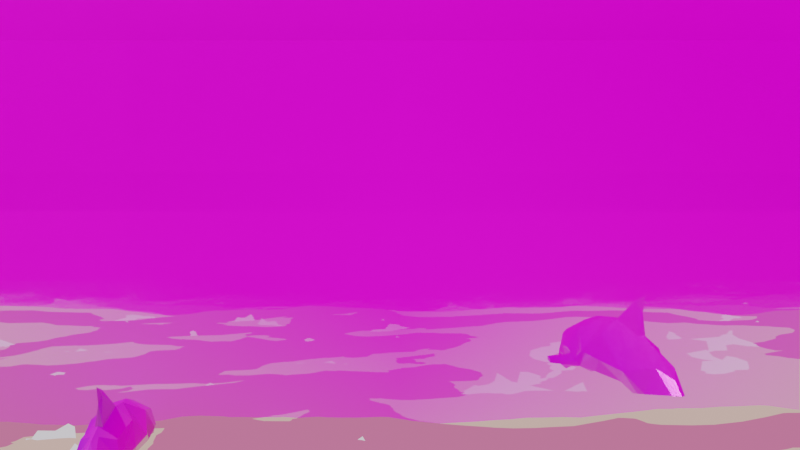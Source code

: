 # Source: Shot_10.blend  (saved by Blender 2.83.19; exported with 4.5.12 LTS)
import bpy
from mathutils import Matrix  # noqa: F401  (used for matrix-valued properties, if any)

bpy.ops.wm.read_factory_settings(use_empty=True)
scene = bpy.context.scene
scene.name = 'Scene'

# ---- collections
col_collection = bpy.data.collections.new('Collection'); scene.collection.children.link(col_collection)
col_dolphin_main = bpy.data.collections.new('Dolphin_main'); col_collection.children.link(col_dolphin_main)
col_ocean_main = bpy.data.collections.new('Ocean_Main'); col_collection.children.link(col_ocean_main)
col_dolphin_main_001 = bpy.data.collections.new('Dolphin_main.001'); col_collection.children.link(col_dolphin_main_001)

# ---- images (referenced by path relative to the original .blend; pixels are not part of the script)
import os
ASSET_DIR = os.environ.get("B2B_ASSET_DIR", "")  # directory of the original .blend (textures are referenced by path, not embedded)
HERE = os.path.dirname(os.path.abspath(__file__))  # packed textures are extracted next to this script under _unpacked/

def load_image(name, relpath, width, height, colorspace="sRGB"):
    """Load a texture the original file referenced (path relative to the .blend, or extracted next to this script)."""
    p = next((c for c in (os.path.join(HERE, relpath), os.path.join(ASSET_DIR, relpath)) if relpath and os.path.exists(c)), "")
    if p:
        img = bpy.data.images.load(p, check_existing=True)
        img.name = name
    else:  # same state as the original file: an image datablock whose file is absent (Cycles renders it pink)
        img = bpy.data.images.new(name, width, height)
        img.source = "FILE"
        img.filepath = "//" + (relpath or name)
    img.colorspace_settings.name = colorspace
    return img
img_clouds_png = load_image('clouds.PNG', 'clouds.PNG', 1024, 1024, 'sRGB')
img_end_png = load_image('end.PNG', 'end.PNG', 1024, 1024, 'sRGB')
img_gradiant_png = load_image('gradiant.PNG', 'gradiant.PNG', 1024, 1024, 'sRGB')
img_lines_png = load_image('lines.PNG', 'lines.PNG', 1024, 1024, 'sRGB')
img_stars_png = load_image('stars.PNG', 'stars.PNG', 1024, 1024, 'sRGB')
img_sun_png = load_image('sun.PNG', 'sun.PNG', 1024, 1024, 'sRGB')
img_img_1906_png = load_image('IMG_1906.png', 'IMG_1906.png', 1024, 1024, 'sRGB')
img_frame0002_png = load_image('frame0002.png', 'frame0002.png', 1024, 1024, 'sRGB')
img_sunset_exr = load_image('sunset.exr', 'sunset.exr', 1024, 1024, 'Linear Rec.709')

# ---- materials (node trees are filled in below, after node groups)
mat_clouds = bpy.data.materials.new('clouds')
mat_clouds.surface_render_method = 'BLENDED'
mat_clouds.blend_method = 'BLEND'
mat_clouds.use_transparent_shadow = False
mat_end = bpy.data.materials.new('end')
mat_end.surface_render_method = 'BLENDED'
mat_end.blend_method = 'BLEND'
mat_end.use_transparent_shadow = False
mat_gradiant = bpy.data.materials.new('gradiant')
mat_gradiant.surface_render_method = 'BLENDED'
mat_gradiant.blend_method = 'BLEND'
mat_gradiant.use_transparent_shadow = False
mat_lines = bpy.data.materials.new('lines')
mat_lines.surface_render_method = 'BLENDED'
mat_lines.blend_method = 'BLEND'
mat_lines.use_transparent_shadow = False
mat_stars = bpy.data.materials.new('stars')
mat_stars.surface_render_method = 'BLENDED'
mat_stars.blend_method = 'BLEND'
mat_stars.use_transparent_shadow = False
mat_sun = bpy.data.materials.new('sun')
mat_sun.surface_render_method = 'BLENDED'
mat_sun.blend_method = 'BLEND'
mat_sun.use_transparent_shadow = False
mat_material_001 = bpy.data.materials.new('Material.001')
mat_material_001.use_transparent_shadow = False
mat_img_1904 = bpy.data.materials.new('IMG_1904')
mat_img_1904.surface_render_method = 'BLENDED'
mat_img_1904.blend_method = 'BLEND'
mat_img_1904.use_transparent_shadow = False
mat_frame0002 = bpy.data.materials.new('frame0002')
mat_frame0002.surface_render_method = 'BLENDED'
mat_frame0002.blend_method = 'BLEND'
mat_frame0002.use_transparent_shadow = False
mat_active_material_index = bpy.data.materials.new('active_material_index')
mat_active_material_index.use_transparent_shadow = False
mat_blue_2 = bpy.data.materials.new('Blue 2')
mat_blue_2.alpha_threshold = 0.0
mat_blue_2.use_transparent_shadow = False
mat_blue_2.line_color = (0.0, 0.0, 0.0, 1.0)
mat_white_002 = bpy.data.materials.new('White.002')
mat_white_002.alpha_threshold = 0.0
mat_white_002.use_transparent_shadow = False
mat_white_002.line_color = (0.0, 0.0, 0.0, 1.0)
mat_blue = bpy.data.materials.new('Blue')
mat_blue.alpha_threshold = 0.0
mat_blue.use_transparent_shadow = False
mat_blue.line_color = (0.0, 0.0, 0.0, 1.0)
mat_active_material_index_001 = bpy.data.materials.new('active_material_index.001')
mat_active_material_index_001.use_transparent_shadow = False

# ---- material node trees
mat_clouds.use_nodes = True; mat_clouds.node_tree.nodes.clear()
_N = mat_clouds.node_tree.nodes; _L = mat_clouds.node_tree.links
n0 = _N.new('ShaderNodeOutputMaterial'); n0.name = 'Material Output'; n0.location = (300, 300)
n1 = _N.new('ShaderNodeTexImage'); n1.name = 'Image Texture'; n1.location = (-200, 300)
n1.image = img_clouds_png
n1.extension = 'CLIP'
n2 = _N.new('ShaderNodeBsdfPrincipled'); n2.name = 'Principled BSDF'; n2.location = (0, 300)
n2.distribution = 'GGX'
n2.subsurface_method = 'BURLEY'
n2.inputs[3].default_value = 1.45
n2.inputs[27].default_value = (0.0, 0.0, 0.0, 1.0)
n2.inputs[28].default_value = 1.0
_L.new(n1.outputs[0], n2.inputs[0])
_L.new(n1.outputs[1], n2.inputs[4])
_L.new(n2.outputs[0], n0.inputs[0])
n0.is_active_output = True
mat_end.use_nodes = True; mat_end.node_tree.nodes.clear()
_N = mat_end.node_tree.nodes; _L = mat_end.node_tree.links
n0 = _N.new('ShaderNodeOutputMaterial'); n0.name = 'Material Output'; n0.location = (300, 300)
n1 = _N.new('ShaderNodeTexImage'); n1.name = 'Image Texture'; n1.location = (-200, 300)
n1.image = img_end_png
n1.extension = 'CLIP'
n2 = _N.new('ShaderNodeBsdfPrincipled'); n2.name = 'Principled BSDF'; n2.location = (0, 300)
n2.distribution = 'GGX'
n2.subsurface_method = 'BURLEY'
n2.inputs[3].default_value = 1.45
n2.inputs[27].default_value = (0.0, 0.0, 0.0, 1.0)
n2.inputs[28].default_value = 1.0
_L.new(n1.outputs[0], n2.inputs[0])
_L.new(n1.outputs[1], n2.inputs[4])
_L.new(n2.outputs[0], n0.inputs[0])
n0.is_active_output = True
mat_gradiant.use_nodes = True; mat_gradiant.node_tree.nodes.clear()
_N = mat_gradiant.node_tree.nodes; _L = mat_gradiant.node_tree.links
n0 = _N.new('ShaderNodeOutputMaterial'); n0.name = 'Material Output'; n0.location = (300, 300)
n1 = _N.new('ShaderNodeTexImage'); n1.name = 'Image Texture'; n1.location = (-200, 300)
n1.image = img_gradiant_png
n1.extension = 'CLIP'
n2 = _N.new('ShaderNodeBsdfPrincipled'); n2.name = 'Principled BSDF'; n2.location = (0, 300)
n2.distribution = 'GGX'
n2.subsurface_method = 'BURLEY'
n2.inputs[3].default_value = 1.45
n2.inputs[27].default_value = (0.0, 0.0, 0.0, 1.0)
n2.inputs[28].default_value = 1.0
_L.new(n1.outputs[0], n2.inputs[0])
_L.new(n1.outputs[1], n2.inputs[4])
_L.new(n2.outputs[0], n0.inputs[0])
n0.is_active_output = True
mat_lines.use_nodes = True; mat_lines.node_tree.nodes.clear()
_N = mat_lines.node_tree.nodes; _L = mat_lines.node_tree.links
n0 = _N.new('ShaderNodeOutputMaterial'); n0.name = 'Material Output'; n0.location = (300, 300)
n1 = _N.new('ShaderNodeTexImage'); n1.name = 'Image Texture'; n1.location = (-200, 300)
n1.image = img_lines_png
n1.extension = 'CLIP'
n2 = _N.new('ShaderNodeBsdfPrincipled'); n2.name = 'Principled BSDF'; n2.location = (0, 300)
n2.distribution = 'GGX'
n2.subsurface_method = 'BURLEY'
n2.inputs[3].default_value = 1.45
n2.inputs[27].default_value = (0.0, 0.0, 0.0, 1.0)
n2.inputs[28].default_value = 1.0
_L.new(n1.outputs[0], n2.inputs[0])
_L.new(n1.outputs[1], n2.inputs[4])
_L.new(n2.outputs[0], n0.inputs[0])
n0.is_active_output = True
mat_stars.use_nodes = True; mat_stars.node_tree.nodes.clear()
_N = mat_stars.node_tree.nodes; _L = mat_stars.node_tree.links
n0 = _N.new('ShaderNodeOutputMaterial'); n0.name = 'Material Output'; n0.location = (300, 300)
n1 = _N.new('ShaderNodeTexImage'); n1.name = 'Image Texture'; n1.location = (-200, 300)
n1.image = img_stars_png
n1.extension = 'CLIP'
n2 = _N.new('ShaderNodeBsdfPrincipled'); n2.name = 'Principled BSDF'; n2.location = (0, 300)
n2.distribution = 'GGX'
n2.subsurface_method = 'BURLEY'
n2.inputs[3].default_value = 1.45
n2.inputs[27].default_value = (0.0, 0.0, 0.0, 1.0)
n2.inputs[28].default_value = 1.0
_L.new(n1.outputs[0], n2.inputs[0])
_L.new(n1.outputs[1], n2.inputs[4])
_L.new(n2.outputs[0], n0.inputs[0])
n0.is_active_output = True
mat_sun.use_nodes = True; mat_sun.node_tree.nodes.clear()
_N = mat_sun.node_tree.nodes; _L = mat_sun.node_tree.links
n0 = _N.new('ShaderNodeOutputMaterial'); n0.name = 'Material Output'; n0.location = (300, 300)
n1 = _N.new('ShaderNodeTexImage'); n1.name = 'Image Texture'; n1.location = (-200, 300)
n1.image = img_sun_png
n1.extension = 'CLIP'
n2 = _N.new('ShaderNodeBsdfPrincipled'); n2.name = 'Principled BSDF'; n2.location = (0, 300)
n2.distribution = 'GGX'
n2.subsurface_method = 'BURLEY'
n2.inputs[3].default_value = 1.45
n2.inputs[27].default_value = (0.0, 0.0, 0.0, 1.0)
n2.inputs[28].default_value = 1.0
_L.new(n1.outputs[0], n2.inputs[0])
_L.new(n1.outputs[1], n2.inputs[4])
_L.new(n2.outputs[0], n0.inputs[0])
n0.is_active_output = True
mat_material_001.use_nodes = True; mat_material_001.node_tree.nodes.clear()
_N = mat_material_001.node_tree.nodes; _L = mat_material_001.node_tree.links
n0 = _N.new('ShaderNodeOutputMaterial'); n0.name = 'Material Output'; n0.location = (300, 300)
n1 = _N.new('ShaderNodeTexImage'); n1.name = 'Image Texture'; n1.location = (-280, 275)
n1.image = img_img_1906_png
n1.extension = 'CLIP'
n2 = _N.new('ShaderNodeBsdfPrincipled'); n2.name = 'Principled BSDF'; n2.location = (10, 300)
n2.distribution = 'GGX'
n2.subsurface_method = 'BURLEY'
n2.inputs[3].default_value = 1.45
n2.inputs[27].default_value = (0.0, 0.0, 0.0, 1.0)
n2.inputs[28].default_value = 1.0
_L.new(n2.outputs[0], n0.inputs[0])
_L.new(n1.outputs[1], n2.inputs[4])
_L.new(n1.outputs[0], n2.inputs[0])
n0.is_active_output = True
mat_img_1904.use_nodes = True; mat_img_1904.node_tree.nodes.clear()
_N = mat_img_1904.node_tree.nodes; _L = mat_img_1904.node_tree.links
n0 = _N.new('ShaderNodeOutputMaterial'); n0.name = 'Material Output'; n0.location = (491, 406)
n1 = _N.new('ShaderNodeBsdfPrincipled'); n1.name = 'Principled BSDF'; n1.location = (191, 406)
n1.distribution = 'GGX'
n1.subsurface_method = 'BURLEY'
n1.inputs[3].default_value = 1.45
n1.inputs[27].default_value = (0.0, 0.0, 0.0, 1.0)
n1.inputs[28].default_value = 1.0
n2 = _N.new('ShaderNodeTexImage'); n2.name = 'Image Texture'; n2.location = (-386, 393)
n2.image = img_img_1906_png
n2.extension = 'CLIP'
_L.new(n2.outputs[1], n1.inputs[4])
_L.new(n1.outputs[0], n0.inputs[0])
_L.new(n2.outputs[0], n1.inputs[0])
n0.is_active_output = True
mat_frame0002.use_nodes = True; mat_frame0002.node_tree.nodes.clear()
_N = mat_frame0002.node_tree.nodes; _L = mat_frame0002.node_tree.links
n0 = _N.new('ShaderNodeOutputMaterial'); n0.name = 'Material Output'; n0.location = (300, 300)
n1 = _N.new('ShaderNodeTexImage'); n1.name = 'Image Texture'; n1.location = (-200, 300)
n1.image = img_frame0002_png
n1.extension = 'CLIP'
n2 = _N.new('ShaderNodeBsdfPrincipled'); n2.name = 'Principled BSDF'; n2.location = (0, 300)
n2.distribution = 'GGX'
n2.subsurface_method = 'BURLEY'
n2.inputs[3].default_value = 1.45
n2.inputs[27].default_value = (0.0, 0.0, 0.0, 1.0)
n2.inputs[28].default_value = 1.0
_L.new(n1.outputs[0], n2.inputs[0])
_L.new(n1.outputs[1], n2.inputs[4])
_L.new(n2.outputs[0], n0.inputs[0])
n0.is_active_output = True
mat_active_material_index.use_nodes = True; mat_active_material_index.node_tree.nodes.clear()
_N = mat_active_material_index.node_tree.nodes; _L = mat_active_material_index.node_tree.links
n0 = _N.new('ShaderNodeOutputMaterial'); n0.name = 'Material Output'; n0.location = (300, 300)
n1 = _N.new('ShaderNodeBsdfPrincipled'); n1.name = 'Principled BSDF'; n1.location = (10, 300)
n1.distribution = 'GGX'
n1.subsurface_method = 'BURLEY'
n1.inputs[1].default_value = 0.6873
n1.inputs[2].default_value = 0.1788
n1.inputs[3].default_value = 1.45
n1.inputs[20].default_value = 0.0
n1.inputs[27].default_value = (0.0, 0.0, 0.0, 1.0)
n1.inputs[28].default_value = 1.0
n2 = _N.new('ShaderNodeTexGradient'); n2.name = 'Gradient Texture'; n2.location = (-761, 217)
n3 = _N.new('ShaderNodeValToRGB'); n3.name = 'ColorRamp'; n3.location = (-405, 295)
while len(n3.color_ramp.elements) > 1: n3.color_ramp.elements.remove(n3.color_ramp.elements[-1])
n3.color_ramp.elements[0].position = 0.0; n3.color_ramp.elements[0].color = (0.009685, 0.0, 0.8543, 1.0)
_e = n3.color_ramp.elements.new(0.8297); _e.color = (0.8543, 0.1565, 0.6042, 1.0)
_L.new(n1.outputs[0], n0.inputs[0])
_L.new(n2.outputs[0], n3.inputs[0])
_L.new(n3.outputs[0], n1.inputs[0])
n0.is_active_output = True
mat_blue_2.use_nodes = True; mat_blue_2.node_tree.nodes.clear()
_N = mat_blue_2.node_tree.nodes; _L = mat_blue_2.node_tree.links
n0 = _N.new('ShaderNodeOutputMaterial'); n0.name = 'Material Output'; n0.location = (300, 300)
n1 = _N.new('ShaderNodeEmission'); n1.name = 'Emission'; n1.location = (10, 300)
n1.inputs[0].default_value = (0.6926, 0.459, 0.4041, 1.0)
_L.new(n1.outputs[0], n0.inputs[0])
n0.is_active_output = True
mat_white_002.use_nodes = True; mat_white_002.node_tree.nodes.clear()
_N = mat_white_002.node_tree.nodes; _L = mat_white_002.node_tree.links
n0 = _N.new('ShaderNodeOutputMaterial'); n0.name = 'Material Output'; n0.location = (300, 300)
n1 = _N.new('ShaderNodeEmission'); n1.name = 'Emission'; n1.location = (10, 300)
n1.inputs[0].default_value = (0.8121, 0.7681, 0.8381, 1.0)
_L.new(n1.outputs[0], n0.inputs[0])
n0.is_active_output = True
mat_blue.use_nodes = True; mat_blue.node_tree.nodes.clear()
_N = mat_blue.node_tree.nodes; _L = mat_blue.node_tree.links
n0 = _N.new('ShaderNodeOutputMaterial'); n0.name = 'Material Output'; n0.location = (300, 300)
n1 = _N.new('ShaderNodeEmission'); n1.name = 'Emission'; n1.location = (10, 300)
n1.inputs[0].default_value = (0.6166, 0.1555, 0.3051, 1.0)
_L.new(n1.outputs[0], n0.inputs[0])
n0.is_active_output = True
mat_active_material_index_001.use_nodes = True; mat_active_material_index_001.node_tree.nodes.clear()
_N = mat_active_material_index_001.node_tree.nodes; _L = mat_active_material_index_001.node_tree.links
n0 = _N.new('ShaderNodeOutputMaterial'); n0.name = 'Material Output'; n0.location = (300, 300)
n1 = _N.new('ShaderNodeBsdfPrincipled'); n1.name = 'Principled BSDF'; n1.location = (10, 300)
n1.distribution = 'GGX'
n1.subsurface_method = 'BURLEY'
n1.inputs[1].default_value = 0.6873
n1.inputs[2].default_value = 0.1788
n1.inputs[3].default_value = 1.45
n1.inputs[20].default_value = 0.0
n1.inputs[27].default_value = (0.0, 0.0, 0.0, 1.0)
n1.inputs[28].default_value = 1.0
n2 = _N.new('ShaderNodeTexGradient'); n2.name = 'Gradient Texture'; n2.location = (-761, 217)
n3 = _N.new('ShaderNodeValToRGB'); n3.name = 'ColorRamp'; n3.location = (-405, 295)
while len(n3.color_ramp.elements) > 1: n3.color_ramp.elements.remove(n3.color_ramp.elements[-1])
n3.color_ramp.elements[0].position = 0.0; n3.color_ramp.elements[0].color = (0.009685, 0.0, 0.8543, 1.0)
_e = n3.color_ramp.elements.new(0.8297); _e.color = (0.8543, 0.1565, 0.6042, 1.0)
_L.new(n1.outputs[0], n0.inputs[0])
_L.new(n2.outputs[0], n3.inputs[0])
_L.new(n3.outputs[0], n1.inputs[0])
n0.is_active_output = True

# ---- world
world_world = bpy.data.worlds.new('World'); scene.world = world_world
world_world.use_nodes = True; world_world.node_tree.nodes.clear()
_N = world_world.node_tree.nodes; _L = world_world.node_tree.links
n0 = _N.new('ShaderNodeOutputWorld'); n0.name = 'World Output'; n0.location = (300, 300)
n1 = _N.new('ShaderNodeBackground'); n1.name = 'Background'; n1.location = (10, 300)
n2 = _N.new('ShaderNodeTexEnvironment'); n2.name = 'Environment Texture'; n2.location = (-280, 275)
n2.image = img_sunset_exr
_L.new(n1.outputs[0], n0.inputs[0])
_L.new(n2.outputs[0], n1.inputs[0])
n0.is_active_output = True
world_world.color = (0.3972, 0.2732, 0.164)
world_world.use_sun_shadow = False
world_world.sun_shadow_jitter_overblur = 0.0

# ---- cameras
cam_camera = bpy.data.cameras.new('Camera')
cam_camera.clip_end = 100.0
cam_camera.ortho_scale = 7.314

# ---- lights
light_sun = bpy.data.lights.new('Sun', 'SUN')
light_sun.color = (1.0, 0.6742, 0.5759)
light_sun.transmission_factor = 0.0
light_sun.energy = 6.81
light_sun.shadow_soft_size = 0.125

# ---- meshes
me_clouds = bpy.data.meshes.new('clouds')
me_clouds.from_pydata([(-1.195, -0.5, 0.0), (1.195, -0.5, 0.0), (-1.195, 0.5, 0.0), (1.195, 0.5, 0.0)], [], [(0, 1, 3, 2)])
_uv = me_clouds.uv_layers.new(name='UVMap')
_uv.uv.foreach_set('vector', [0.0, 0.0, 1.0, 0.0, 1.0, 1.0, 0.0, 1.0])
me_clouds.materials.append(mat_clouds)
me_clouds.use_remesh_fix_poles = True
me_clouds.use_remesh_preserve_attributes = False
me_clouds.use_mirror_vertex_groups = False
me_clouds.update()
me_end = bpy.data.meshes.new('end')
me_end.from_pydata([(-0.8889, -0.5, 0.0), (0.8889, -0.5, 0.0), (-0.8889, 0.5, 0.0), (0.8889, 0.5, 0.0)], [], [(0, 1, 3, 2)])
_uv = me_end.uv_layers.new(name='UVMap')
_uv.uv.foreach_set('vector', [0.0, 0.0, 1.0, 0.0, 1.0, 1.0, 0.0, 1.0])
me_end.materials.append(mat_end)
me_end.use_remesh_fix_poles = True
me_end.use_remesh_preserve_attributes = False
me_end.use_mirror_vertex_groups = False
me_end.update()
me_gradiant = bpy.data.meshes.new('gradiant')
me_gradiant.from_pydata([(-1.195, -0.5, 0.0), (1.195, -0.5, 0.0), (-1.195, 0.5, 0.0), (1.195, 0.5, 0.0)], [], [(0, 1, 3, 2)])
_uv = me_gradiant.uv_layers.new(name='UVMap')
_uv.uv.foreach_set('vector', [0.0, 0.0, 1.0, 0.0, 1.0, 1.0, 0.0, 1.0])
me_gradiant.materials.append(mat_gradiant)
me_gradiant.use_remesh_fix_poles = True
me_gradiant.use_remesh_preserve_attributes = False
me_gradiant.use_mirror_vertex_groups = False
me_gradiant.update()
me_lines = bpy.data.meshes.new('lines')
me_lines.from_pydata([(-1.195, -0.5, 0.0), (1.195, -0.5, 0.0), (-1.195, 0.5, 0.0), (1.195, 0.5, 0.0)], [], [(0, 1, 3, 2)])
_uv = me_lines.uv_layers.new(name='UVMap')
_uv.uv.foreach_set('vector', [0.0, 0.0, 1.0, 0.0, 1.0, 1.0, 0.0, 1.0])
me_lines.materials.append(mat_lines)
me_lines.use_remesh_fix_poles = True
me_lines.use_remesh_preserve_attributes = False
me_lines.use_mirror_vertex_groups = False
me_lines.update()
me_stars = bpy.data.meshes.new('stars')
me_stars.from_pydata([(-1.195, -0.5, 0.0), (1.195, -0.5, 0.0), (-1.195, 0.5, 0.0), (1.195, 0.5, 0.0)], [], [(0, 1, 3, 2)])
_uv = me_stars.uv_layers.new(name='UVMap')
_uv.uv.foreach_set('vector', [0.0, 0.0, 1.0, 0.0, 1.0, 1.0, 0.0, 1.0])
me_stars.materials.append(mat_stars)
me_stars.use_remesh_fix_poles = True
me_stars.use_remesh_preserve_attributes = False
me_stars.use_mirror_vertex_groups = False
me_stars.update()
me_sun = bpy.data.meshes.new('sun')
me_sun.from_pydata([(-1.195, -0.5, 0.0), (1.195, -0.5, 0.0), (-1.195, 0.5, 0.0), (1.195, 0.5, 0.0)], [], [(0, 1, 3, 2)])
_uv = me_sun.uv_layers.new(name='UVMap')
_uv.uv.foreach_set('vector', [0.0, 0.0, 1.0, 0.0, 1.0, 1.0, 0.0, 1.0])
me_sun.materials.append(mat_sun)
me_sun.use_remesh_fix_poles = True
me_sun.use_remesh_preserve_attributes = False
me_sun.use_mirror_vertex_groups = False
me_sun.update()
me_img_1904 = bpy.data.meshes.new('IMG_1904')
me_img_1904.from_pydata([(-0.5, -0.5, 0.0), (0.5, -0.5, 0.0), (-0.5, 0.5, 0.0), (0.5, 0.5, 0.0)], [], [(0, 1, 3, 2)])
me_img_1904.polygons.foreach_set('material_index', [1])
_uv = me_img_1904.uv_layers.new(name='UVMap')
_uv.uv.foreach_set('vector', [0.0, 0.0, 1.0, 0.0, 1.0, 1.0, 0.0, 1.0])
me_img_1904.materials.append(mat_material_001)
me_img_1904.materials.append(mat_img_1904)
me_img_1904.use_remesh_fix_poles = True
me_img_1904.use_remesh_preserve_attributes = False
me_img_1904.use_mirror_vertex_groups = False
me_img_1904.update()
me_frame0002 = bpy.data.meshes.new('frame0002')
me_frame0002.from_pydata([(-0.8889, -0.5, 0.0), (0.8889, -0.5, 0.0), (-0.8889, 0.5, 0.0), (0.8889, 0.5, 0.0)], [], [(0, 1, 3, 2)])
_uv = me_frame0002.uv_layers.new(name='UVMap')
_uv.uv.foreach_set('vector', [0.0, 0.0, 1.0, 0.0, 1.0, 1.0, 0.0, 1.0])
me_frame0002.materials.append(mat_frame0002)
me_frame0002.use_remesh_fix_poles = True
me_frame0002.use_remesh_preserve_attributes = False
me_frame0002.use_mirror_vertex_groups = False
me_frame0002.update()
me_cylinder_004 = bpy.data.meshes.new('Cylinder.004')
me_cylinder_004.from_pydata([(-0.2701, 0.8381, -1.161), (-0.6115, -0.5541, 1.077), (-0.7923, 0.2461, -0.8632), (-0.6983, 0.05317, 2.189), (-0.5443, 0.4246, 2.177), (-0.515, 0.2861, 2.952), (-0.3836, 0.4291, 3.324), (-0.263, 0.6094, 3.421), (-0.0501, 0.8436, 3.807), (-0.2848, 1.882, -4.715), (-0.4783, -0.4226, 2.401), (-0.6147, 0.5948, 1.019), (-0.6568, 0.4188, 1.951), (-0.6239, 0.5019, 2.05), (-0.7955, 0.05533, 1.558), (-0.6124, 0.4144, 1.524), (-1.383, 0.4396, 1.683), (-1.43, 0.5037, 1.339), (-0.5134, -0.1483, -1.99), (-0.6032, -0.4972, -0.6064), (-0.1313, -0.7762, -1.102), (-0.1104, -0.4888, -1.988), (-0.1361, -0.9093, -0.6615), (-0.03539, -1.39, -1.796), (-0.06877, 2.589, -5.752), (-0.1435, 2.334, -4.925), (-0.1674, 2.218, -4.881), (-0.05388, 2.737, -5.708), (-0.7609, 2.369, -5.442), (-0.7328, 2.551, -5.443), (-0.5274, 2.611, -5.806), (-1.129, 2.648, -6.033), (-0.451, 2.453, -5.222), (-0.3816, 2.517, -5.771), (-0.4456, 2.251, -5.241), (-0.1028, 2.621, -5.682), (-0.0921, 2.552, -5.653), (-0.4358, 2.706, -5.756), (-0.3262, 1.262, -2.792), (-0.2748, 0.2372, -3.367), (-0.6749, 0.4374, -2.187), (-0.1033, -0.2954, -2.418), (-0.8553, 0.07085, 0.2668), (-0.1326, -0.9068, 0.2146), (-0.424, -0.2856, 2.814), (-0.3311, 0.03118, 3.235), (-0.7252, 0.342, 1.056), (-0.4456, 0.4788, 2.709), (-0.3104, 0.6832, 3.238), (-0.1602, 0.584, 3.644), (-0.5214, 0.4064, 2.373), (-0.2098, 0.8077, 3.543), (-0.222, 0.3305, 3.477), (-0.1476, 0.8214, 3.44), (-0.606, 0.6393, -0.1877), (-0.4478, 0.9407, -3.03), (-0.6124, 0.3008, 1.521), (-0.6147, 0.4812, 1.016), (-1.43, 0.3901, 1.336), (-0.6568, 0.3052, 1.948), (-1.383, 0.3261, 1.68), (-0.2981, 1.05, -1.975), (0.2701, 0.8381, -1.161), (0.0, -0.8999, 1.097), (0.6115, -0.5541, 1.077), (0.7923, 0.2461, -0.8632), (0.0, 0.7744, 2.156), (0.6983, 0.05317, 2.189), (0.5443, 0.4246, 2.177), (0.515, 0.2861, 2.952), (0.3836, 0.4291, 3.324), (0.0, 0.843, 3.244), (0.263, 0.6094, 3.421), (0.0501, 0.8436, 3.807), (0.0, -0.2019, -2.812), (0.0, 0.5208, -3.947), (0.0, 1.847, -4.457), (0.2848, 1.882, -4.715), (0.0, 2.649, -5.749), (0.0, 0.7643, 2.538), (0.4783, -0.4226, 2.401), (0.0, -0.7303, 2.072), (0.6147, 0.5948, 1.019), (0.6568, 0.4188, 1.951), (0.6239, 0.5019, 2.05), (0.7955, 0.05533, 1.558), (0.0, 0.8436, 1.595), (0.6124, 0.4144, 1.524), (1.383, 0.4396, 1.683), (1.43, 0.5037, 1.339), (0.5134, -0.1483, -1.99), (0.0, -0.5366, -2.086), (0.0, -0.9172, -0.6579), (0.6032, -0.4972, -0.6064), (0.1313, -0.7762, -1.102), (0.1104, -0.4888, -1.988), (0.1361, -0.9093, -0.6615), (0.0, -1.506, -1.677), (0.0, -1.153, -2.074), (0.03539, -1.39, -1.796), (0.0, -1.649, -2.263), (0.0, 2.037, -5.405), (0.06877, 2.589, -5.752), (0.1435, 2.334, -4.925), (0.1674, 2.218, -4.881), (0.05388, 2.737, -5.708), (0.7609, 2.369, -5.442), (0.7328, 2.551, -5.443), (0.5274, 2.611, -5.806), (1.129, 2.648, -6.033), (0.451, 2.453, -5.222), (0.3816, 2.517, -5.771), (0.4456, 2.251, -5.241), (0.0, 2.741, -5.664), (0.1028, 2.621, -5.682), (0.0, 2.53, -5.752), (0.0921, 2.552, -5.653), (0.4358, 2.706, -5.756), (0.3262, 1.262, -2.792), (0.2748, 0.2372, -3.367), (0.6749, 0.4374, -2.187), (0.1033, -0.2954, -2.418), (0.8553, 0.07085, 0.2668), (0.1326, -0.9068, 0.2146), (0.0, -0.47, 2.842), (0.424, -0.2856, 2.814), (0.3311, 0.03118, 3.235), (0.0, 0.6841, 3.78), (0.0, 0.952, 3.66), (0.7252, 0.342, 1.056), (0.4456, 0.4788, 2.709), (0.3104, 0.6832, 3.238), (0.1602, 0.584, 3.644), (0.0, 0.5516, 0.09591), (0.5214, 0.4064, 2.373), (0.2098, 0.8077, 3.543), (0.222, 0.3305, 3.477), (0.1476, 0.8214, 3.44), (0.0, 0.2635, 3.521), (0.606, 0.6393, -0.1877), (0.4478, 0.9407, -3.03), (0.6124, 0.3008, 1.521), (0.6147, 0.4812, 1.016), (1.43, 0.3901, 1.336), (0.6568, 0.3052, 1.948), (1.383, 0.3261, 1.68), (0.2981, 1.05, -1.975), (0.0, 1.198, -2.177)], [], [(98, 100, 23), (13, 12, 4), (53, 48, 6), (81, 124, 10), (9, 39, 55), (37, 31, 29), (75, 74, 39), (11, 46, 15), (26, 76, 25), (1, 43, 63), (54, 42, 46), (40, 2, 0), (13, 66, 86), (74, 91, 41), (13, 17, 16), (45, 5, 44), (49, 8, 51), (74, 41, 39), (100, 97, 23), (22, 20, 23), (22, 23, 97), (76, 113, 25), (92, 22, 97), (27, 36, 33), (76, 26, 9), (27, 33, 37), (79, 66, 13, 4, 50, 47), (32, 37, 29), (32, 25, 37), (86, 133, 11), (78, 27, 113), (33, 28, 31), (51, 7, 49), (26, 25, 32), (49, 127, 8), (31, 30, 33), (32, 29, 28), (38, 76, 9), (37, 33, 30), (24, 115, 35), (34, 33, 36), (35, 36, 27), (29, 31, 28), (91, 21, 41), (40, 0, 61, 38), (12, 15, 46, 14, 3, 50, 4), (51, 8, 128), (49, 138, 127), (128, 8, 127), (40, 38, 55), (49, 52, 138), (128, 71, 51), (6, 7, 53), (51, 53, 7), (44, 10, 124), (10, 3, 14, 1), (34, 28, 33), (21, 20, 18), (54, 133, 0), (49, 7, 52), (21, 18, 41), (52, 6, 45), (19, 42, 2), (39, 40, 55), (38, 9, 55), (75, 39, 101), (56, 59, 60), (43, 22, 92, 63), (27, 78, 115, 24, 35), (124, 138, 52, 45, 44), (53, 71, 48), (9, 35, 115, 101, 39), (41, 18, 40, 39), (1, 14, 46, 42), (10, 1, 63, 81), (11, 17, 13, 86), (59, 56, 15, 12), (2, 40, 18, 20, 19), (5, 45, 6, 48, 47), (2, 42, 54, 0), (21, 91, 98, 23), (20, 21, 23), (37, 25, 113, 27), (36, 35, 9, 26, 34), (32, 28, 34, 26), (31, 37, 30), (57, 11, 15, 56), (54, 46, 11, 133), (6, 52, 7), (51, 71, 53), (44, 5, 47, 50, 3, 10), (79, 47, 48, 71), (43, 1, 42, 19), (19, 20, 22, 43), (56, 60, 58, 57), (58, 60, 16, 17), (57, 58, 17, 11), (16, 60, 59, 12, 13), (147, 61, 0, 133), (76, 38, 61, 147), (98, 99, 100), (84, 68, 83), (137, 70, 131), (81, 80, 124), (77, 140, 119), (117, 107, 109), (75, 119, 74), (82, 87, 129), (104, 103, 76), (64, 63, 123), (139, 129, 122), (120, 62, 65), (84, 86, 66), (74, 121, 91), (84, 88, 89), (126, 125, 69), (132, 135, 73), (74, 119, 121), (100, 99, 97), (96, 99, 94), (96, 97, 99), (76, 103, 113), (92, 97, 96), (105, 111, 116), (76, 77, 104), (105, 117, 111), (79, 130, 134, 68, 84, 66), (110, 107, 117), (110, 117, 103), (86, 82, 133), (78, 113, 105), (111, 109, 106), (135, 132, 72), (104, 110, 103), (132, 73, 127), (109, 111, 108), (110, 106, 107), (118, 77, 76), (117, 108, 111), (102, 114, 115), (112, 116, 111), (114, 105, 116), (107, 106, 109), (91, 121, 95), (120, 118, 146, 62), (83, 68, 134, 67, 85, 129, 87), (135, 128, 73), (132, 127, 138), (128, 127, 73), (120, 140, 118), (132, 138, 136), (128, 135, 71), (70, 137, 72), (135, 72, 137), (125, 124, 80), (80, 64, 85, 67), (112, 111, 106), (95, 90, 94), (139, 62, 133), (132, 136, 72), (95, 121, 90), (136, 126, 70), (93, 65, 122), (119, 140, 120), (118, 140, 77), (75, 101, 119), (141, 145, 144), (123, 63, 92, 96), (105, 114, 102, 115, 78), (124, 125, 126, 136, 138), (137, 131, 71), (77, 119, 101, 115, 114), (121, 119, 120, 90), (64, 122, 129, 85), (80, 81, 63, 64), (82, 86, 84, 89), (144, 83, 87, 141), (65, 93, 94, 90, 120), (69, 130, 131, 70, 126), (65, 62, 139, 122), (95, 99, 98, 91), (94, 99, 95), (117, 105, 113, 103), (116, 112, 104, 77, 114), (110, 104, 112, 106), (109, 108, 117), (142, 141, 87, 82), (139, 133, 82, 129), (70, 72, 136), (135, 137, 71), (125, 80, 67, 134, 130, 69), (79, 71, 131, 130), (123, 93, 122, 64), (93, 123, 96, 94), (141, 142, 143, 145), (143, 89, 88, 145), (142, 82, 89, 143), (88, 84, 83, 144, 145), (147, 133, 62, 146), (76, 147, 146, 118)])
_uv = me_cylinder_004.uv_layers.new(name='UVMap')
_uv.uv.foreach_set('vector', [0.3268, 0.4737, 0.3807, 0.4696, 0.3433, 0.5096, 0.09462, 0.7943, 0.1061, 0.7899, 0.09367, 0.8118, 0.3439, 0.8666, 0.3057, 0.8418, 0.2927, 0.7752, 0.2234, 0.8389, 0.1945, 0.9134, 0.1679, 0.8533, 0.06088, 0.07743, 0.2146, 0.2927, 0.09759, 0.3121, 0.03048, 0.01691, 0.03032, 0.01161, 0.0322, 0.02024, 0.2001, 0.2125, 0.2554, 0.3689, 0.2146, 0.2927, 0.09296, 0.7424, 0.1174, 0.7454, 0.116, 0.7716, 0.03293, 0.04589, 6.188e-05, 0.08533, 0.02697, 0.04212, 0.1922, 0.7494, 0.2528, 0.6876, 0.2483, 0.7625, 0.09386, 0.6309, 0.1427, 0.6786, 0.1174, 0.7454, 0.1407, 0.4323, 0.1212, 0.5857, 0.02136, 0.5637, 0.09462, 0.7943, 0.045, 0.8052, 0.043, 0.7767, 0.2554, 0.3689, 0.2702, 0.4566, 0.2494, 0.4171, 0.09462, 0.7943, 0.09823, 0.7662, 0.0972, 0.7689, 0.1123, 0.9352, 0.08923, 0.8918, 0.1512, 0.8909, 0.4015, 0.7511, 0.4773, 0.8009, 0.4097, 0.8332, 0.2554, 0.3689, 0.2494, 0.4171, 0.2146, 0.2927, 0.3807, 0.4696, 0.3534, 0.5252, 0.3433, 0.5096, 0.2682, 0.6086, 0.2666, 0.5628, 0.3433, 0.5096, 0.2682, 0.6086, 0.3433, 0.5096, 0.3534, 0.5252, 6.188e-05, 0.08533, 0.0213, 0.009923, 0.02697, 0.04212, 0.2799, 0.614, 0.2682, 0.6086, 0.3534, 0.5252, 0.02692, 0.009822, 0.03685, 0.01146, 0.03173, 0.01646, 6.188e-05, 0.08533, 0.03293, 0.04589, 0.06088, 0.07743, 0.02692, 0.009822, 0.03173, 0.01646, 0.03048, 0.01691, 0.03176, 0.8321, 0.045, 0.8052, 0.09462, 0.7943, 0.09367, 0.8118, 0.09066, 0.8315, 0.07386, 0.8621, 0.03154, 0.0264, 0.03048, 0.01691, 0.0322, 0.02024, 0.03154, 0.0264, 0.02697, 0.04212, 0.03048, 0.01691, 0.043, 0.7767, 0.02987, 0.6953, 0.09296, 0.7424, 0.02798, 0.003311, 0.02692, 0.009822, 0.0213, 0.009923, 0.03173, 0.01646, 0.03107, 0.02021, 0.03032, 0.01161, 0.4097, 0.8332, 0.3425, 0.798, 0.4015, 0.7511, 0.03293, 0.04589, 0.02697, 0.04212, 0.03154, 0.0264, 0.4015, 0.7511, 0.4661, 0.7405, 0.4773, 0.8009, 0.03032, 0.01161, 0.03119, 0.01724, 0.03173, 0.01646, 0.03154, 0.0264, 0.0322, 0.02024, 0.03107, 0.02021, 0.005817, 0.325, 6.188e-05, 0.08533, 0.06088, 0.07743, 0.03048, 0.01691, 0.03173, 0.01646, 0.03119, 0.01724, 0.03439, 0.005169, 0.03745, 0.0006935, 0.0356, 0.009182, 0.03155, 0.02668, 0.03173, 0.01646, 0.03685, 0.01146, 0.0356, 0.009182, 0.03685, 0.01146, 0.02692, 0.009822, 0.0322, 0.02024, 0.03032, 0.01161, 0.03107, 0.02021, 0.2702, 0.4566, 0.2585, 0.4679, 0.2494, 0.4171, 0.1407, 0.4323, 0.02136, 0.5637, 0.01359, 0.4443, 0.005817, 0.325, 0.1061, 0.7899, 0.116, 0.7716, 0.1174, 0.7454, 0.1395, 0.7769, 0.1287, 0.8229, 0.09066, 0.8315, 0.09367, 0.8118, 0.4097, 0.8332, 0.4773, 0.8009, 0.4816, 0.862, 0.4015, 0.7511, 0.3634, 0.6565, 0.4661, 0.7405, 0.4816, 0.862, 0.4773, 0.8009, 0.4661, 0.7405, 0.1407, 0.4323, 0.005817, 0.325, 0.09759, 0.3121, 0.4015, 0.7511, 0.3186, 0.7143, 0.3634, 0.6565, 0.4816, 0.862, 0.3796, 0.9309, 0.4097, 0.8332, 0.2927, 0.7752, 0.3425, 0.798, 0.3439, 0.8666, 0.4097, 0.8332, 0.3439, 0.8666, 0.3425, 0.798, 0.1512, 0.8909, 0.1679, 0.8533, 0.1945, 0.9134, 0.1679, 0.8533, 0.1287, 0.8229, 0.1395, 0.7769, 0.1922, 0.7494, 0.03155, 0.02668, 0.03107, 0.02021, 0.03173, 0.01646, 0.2585, 0.4679, 0.2666, 0.5628, 0.2025, 0.4642, 0.09386, 0.6309, 0.02987, 0.6953, 0.02136, 0.5637, 0.4015, 0.7511, 0.3425, 0.798, 0.3186, 0.7143, 0.2585, 0.4679, 0.2025, 0.4642, 0.2494, 0.4171, 0.3186, 0.7143, 0.06077, 0.9307, 0.1123, 0.9352, 0.2093, 0.6052, 0.1427, 0.6786, 0.1212, 0.5857, 0.2146, 0.2927, 0.1407, 0.4323, 0.09759, 0.3121, 0.005817, 0.325, 0.06088, 0.07743, 0.09759, 0.3121, 0.2001, 0.2125, 0.2146, 0.2927, 0.06526, 0.01355, 0.116, 0.7716, 0.1061, 0.7899, 0.0972, 0.7689, 0.2528, 0.6876, 0.2682, 0.6086, 0.2799, 0.614, 0.2483, 0.7625, 0.02692, 0.009822, 0.02798, 0.003311, 0.03745, 0.0006935, 0.03439, 0.005169, 0.0356, 0.009182, 0.1945, 0.9134, 0.3634, 0.6565, 0.3186, 0.7143, 0.1123, 0.9352, 0.1512, 0.8909, 0.3439, 0.8666, 6.263e-05, 0.8893, 0.3057, 0.8418, 0.06088, 0.07743, 0.0356, 0.009182, 0.03745, 0.0006935, 0.06526, 0.01355, 0.2146, 0.2927, 0.2494, 0.4171, 0.2025, 0.4642, 0.1407, 0.4323, 0.2146, 0.2927, 0.1922, 0.7494, 0.1395, 0.7769, 0.1174, 0.7454, 0.1427, 0.6786, 0.1679, 0.8533, 0.1922, 0.7494, 0.2483, 0.7625, 0.2234, 0.8389, 0.09296, 0.7424, 0.09823, 0.7662, 0.09462, 0.7943, 0.043, 0.7767, 0.1061, 0.7899, 0.116, 0.7716, 0.116, 0.7716, 0.1061, 0.7899, 0.1212, 0.5857, 0.1407, 0.4323, 0.2025, 0.4642, 0.2666, 0.5628, 0.2093, 0.6052, 0.08923, 0.8918, 0.1123, 0.9352, 0.06077, 0.9307, 0.03593, 0.9127, 0.07386, 0.8621, 0.1212, 0.5857, 0.1427, 0.6786, 0.09386, 0.6309, 0.02136, 0.5637, 0.2585, 0.4679, 0.2702, 0.4566, 0.3268, 0.4737, 0.3433, 0.5096, 0.2666, 0.5628, 0.2585, 0.4679, 0.3433, 0.5096, 0.03048, 0.01691, 0.02697, 0.04212, 0.0213, 0.009923, 0.02692, 0.009822, 0.03685, 0.01146, 0.0356, 0.009182, 0.06088, 0.07743, 0.03293, 0.04589, 0.03155, 0.02668, 0.03154, 0.0264, 0.03107, 0.02021, 0.03155, 0.02668, 0.03293, 0.04589, 0.03032, 0.01161, 0.03048, 0.01691, 0.03119, 0.01724, 0.09296, 0.7424, 0.09296, 0.7424, 0.116, 0.7716, 0.116, 0.7716, 0.09386, 0.6309, 0.1174, 0.7454, 0.09296, 0.7424, 0.02987, 0.6953, 0.2927, 0.7752, 0.3186, 0.7143, 0.3425, 0.798, 0.4097, 0.8332, 0.3796, 0.9309, 0.3439, 0.8666, 0.1512, 0.8909, 0.08923, 0.8918, 0.07386, 0.8621, 0.09066, 0.8315, 0.1287, 0.8229, 0.1679, 0.8533, 0.03176, 0.8321, 0.07386, 0.8621, 0.3057, 0.8418, 6.263e-05, 0.8893, 0.2528, 0.6876, 0.1922, 0.7494, 0.1427, 0.6786, 0.2093, 0.6052, 0.2093, 0.6052, 0.2666, 0.5628, 0.2682, 0.6086, 0.2528, 0.6876, 0.116, 0.7716, 0.0972, 0.7689, 0.09823, 0.7662, 0.09296, 0.7424, 0.09823, 0.7662, 0.0972, 0.7689, 0.0972, 0.7689, 0.09823, 0.7662, 0.09296, 0.7424, 0.09823, 0.7662, 0.09823, 0.7662, 0.09296, 0.7424, 0.0972, 0.7689, 0.0972, 0.7689, 0.1061, 0.7899, 0.1061, 0.7899, 0.09462, 0.7943, 0.01496, 0.3903, 0.01359, 0.4443, 0.02136, 0.5637, 0.02987, 0.6953, 6.188e-05, 0.08533, 0.005817, 0.325, 0.01359, 0.4443, 0.01496, 0.3903, 0.3268, 0.4737, 0.3433, 0.5096, 0.3807, 0.4696, 0.09462, 0.7943, 0.09367, 0.8118, 0.1061, 0.7899, 0.3439, 0.8666, 0.2927, 0.7752, 0.3057, 0.8418, 0.2234, 0.8389, 0.1679, 0.8533, 0.1945, 0.9134, 0.06088, 0.07743, 0.09759, 0.3121, 0.2146, 0.2927, 0.03048, 0.01691, 0.0322, 0.02024, 0.03032, 0.01161, 0.2001, 0.2125, 0.2146, 0.2927, 0.2554, 0.3689, 0.09296, 0.7424, 0.116, 0.7716, 0.1174, 0.7454, 0.03293, 0.04589, 0.02697, 0.04212, 6.188e-05, 0.08533, 0.1922, 0.7494, 0.2483, 0.7625, 0.2528, 0.6876, 0.09386, 0.6309, 0.1174, 0.7454, 0.1427, 0.6786, 0.1407, 0.4323, 0.02136, 0.5637, 0.1212, 0.5857, 0.09462, 0.7943, 0.043, 0.7767, 0.045, 0.8052, 0.2554, 0.3689, 0.2494, 0.4171, 0.2702, 0.4566, 0.09462, 0.7943, 0.0972, 0.7689, 0.09823, 0.7662, 0.1123, 0.9352, 0.1512, 0.8909, 0.08923, 0.8918, 0.4015, 0.7511, 0.4097, 0.8332, 0.4773, 0.8009, 0.2554, 0.3689, 0.2146, 0.2927, 0.2494, 0.4171, 0.3807, 0.4696, 0.3433, 0.5096, 0.3534, 0.5252, 0.2682, 0.6086, 0.3433, 0.5096, 0.2666, 0.5628, 0.2682, 0.6086, 0.3534, 0.5252, 0.3433, 0.5096, 6.188e-05, 0.08533, 0.02697, 0.04212, 0.0213, 0.009923, 0.2799, 0.614, 0.3534, 0.5252, 0.2682, 0.6086, 0.02692, 0.009822, 0.03173, 0.01646, 0.03685, 0.01146, 6.188e-05, 0.08533, 0.06088, 0.07743, 0.03293, 0.04589, 0.02692, 0.009822, 0.03048, 0.01691, 0.03173, 0.01646, 0.03176, 0.8321, 0.07386, 0.8621, 0.09066, 0.8315, 0.09367, 0.8118, 0.09462, 0.7943, 0.045, 0.8052, 0.03154, 0.0264, 0.0322, 0.02024, 0.03048, 0.01691, 0.03154, 0.0264, 0.03048, 0.01691, 0.02697, 0.04212, 0.043, 0.7767, 0.09296, 0.7424, 0.02987, 0.6953, 0.02798, 0.003311, 0.0213, 0.009923, 0.02692, 0.009822, 0.03173, 0.01646, 0.03032, 0.01161, 0.03107, 0.02021, 0.4097, 0.8332, 0.4015, 0.7511, 0.3425, 0.798, 0.03293, 0.04589, 0.03154, 0.0264, 0.02697, 0.04212, 0.4015, 0.7511, 0.4773, 0.8009, 0.4661, 0.7405, 0.03032, 0.01161, 0.03173, 0.01646, 0.03119, 0.01724, 0.03154, 0.0264, 0.03107, 0.02021, 0.0322, 0.02024, 0.005817, 0.325, 0.06088, 0.07743, 6.188e-05, 0.08533, 0.03048, 0.01691, 0.03119, 0.01724, 0.03173, 0.01646, 0.03439, 0.005169, 0.0356, 0.009182, 0.03745, 0.0006935, 0.03155, 0.02668, 0.03685, 0.01146, 0.03173, 0.01646, 0.0356, 0.009182, 0.02692, 0.009822, 0.03685, 0.01146, 0.0322, 0.02024, 0.03107, 0.02021, 0.03032, 0.01161, 0.2702, 0.4566, 0.2494, 0.4171, 0.2585, 0.4679, 0.1407, 0.4323, 0.005817, 0.325, 0.01359, 0.4443, 0.02136, 0.5637, 0.1061, 0.7899, 0.09367, 0.8118, 0.09066, 0.8315, 0.1287, 0.8229, 0.1395, 0.7769, 0.1174, 0.7454, 0.116, 0.7716, 0.4097, 0.8332, 0.4816, 0.862, 0.4773, 0.8009, 0.4015, 0.7511, 0.4661, 0.7405, 0.3634, 0.6565, 0.4816, 0.862, 0.4661, 0.7405, 0.4773, 0.8009, 0.1407, 0.4323, 0.09759, 0.3121, 0.005817, 0.325, 0.4015, 0.7511, 0.3634, 0.6565, 0.3186, 0.7143, 0.4816, 0.862, 0.4097, 0.8332, 0.3796, 0.9309, 0.2927, 0.7752, 0.3439, 0.8666, 0.3425, 0.798, 0.4097, 0.8332, 0.3425, 0.798, 0.3439, 0.8666, 0.1512, 0.8909, 0.1945, 0.9134, 0.1679, 0.8533, 0.1679, 0.8533, 0.1922, 0.7494, 0.1395, 0.7769, 0.1287, 0.8229, 0.03155, 0.02668, 0.03173, 0.01646, 0.03107, 0.02021, 0.2585, 0.4679, 0.2025, 0.4642, 0.2666, 0.5628, 0.09386, 0.6309, 0.02136, 0.5637, 0.02987, 0.6953, 0.4015, 0.7511, 0.3186, 0.7143, 0.3425, 0.798, 0.2585, 0.4679, 0.2494, 0.4171, 0.2025, 0.4642, 0.3186, 0.7143, 0.1123, 0.9352, 0.06077, 0.9307, 0.2093, 0.6052, 0.1212, 0.5857, 0.1427, 0.6786, 0.2146, 0.2927, 0.09759, 0.3121, 0.1407, 0.4323, 0.005817, 0.325, 0.09759, 0.3121, 0.06088, 0.07743, 0.2001, 0.2125, 0.06526, 0.01355, 0.2146, 0.2927, 0.116, 0.7716, 0.0972, 0.7689, 0.1061, 0.7899, 0.2528, 0.6876, 0.2483, 0.7625, 0.2799, 0.614, 0.2682, 0.6086, 0.02692, 0.009822, 0.0356, 0.009182, 0.03439, 0.005169, 0.03745, 0.0006935, 0.02798, 0.003311, 0.1945, 0.9134, 0.1512, 0.8909, 0.1123, 0.9352, 0.3186, 0.7143, 0.3634, 0.6565, 0.3439, 0.8666, 0.3057, 0.8418, 6.263e-05, 0.8893, 0.06088, 0.07743, 0.2146, 0.2927, 0.06526, 0.01355, 0.03745, 0.0006935, 0.0356, 0.009182, 0.2494, 0.4171, 0.2146, 0.2927, 0.1407, 0.4323, 0.2025, 0.4642, 0.1922, 0.7494, 0.1427, 0.6786, 0.1174, 0.7454, 0.1395, 0.7769, 0.1679, 0.8533, 0.2234, 0.8389, 0.2483, 0.7625, 0.1922, 0.7494, 0.09296, 0.7424, 0.043, 0.7767, 0.09462, 0.7943, 0.09823, 0.7662, 0.1061, 0.7899, 0.1061, 0.7899, 0.116, 0.7716, 0.116, 0.7716, 0.1212, 0.5857, 0.2093, 0.6052, 0.2666, 0.5628, 0.2025, 0.4642, 0.1407, 0.4323, 0.08923, 0.8918, 0.07386, 0.8621, 0.03593, 0.9127, 0.06077, 0.9307, 0.1123, 0.9352, 0.1212, 0.5857, 0.02136, 0.5637, 0.09386, 0.6309, 0.1427, 0.6786, 0.2585, 0.4679, 0.3433, 0.5096, 0.3268, 0.4737, 0.2702, 0.4566, 0.2666, 0.5628, 0.3433, 0.5096, 0.2585, 0.4679, 0.03048, 0.01691, 0.02692, 0.009822, 0.0213, 0.009923, 0.02697, 0.04212, 0.03685, 0.01146, 0.03155, 0.02668, 0.03293, 0.04589, 0.06088, 0.07743, 0.0356, 0.009182, 0.03154, 0.0264, 0.03293, 0.04589, 0.03155, 0.02668, 0.03107, 0.02021, 0.03032, 0.01161, 0.03119, 0.01724, 0.03048, 0.01691, 0.09296, 0.7424, 0.116, 0.7716, 0.116, 0.7716, 0.09296, 0.7424, 0.09386, 0.6309, 0.02987, 0.6953, 0.09296, 0.7424, 0.1174, 0.7454, 0.2927, 0.7752, 0.3425, 0.798, 0.3186, 0.7143, 0.4097, 0.8332, 0.3439, 0.8666, 0.3796, 0.9309, 0.1512, 0.8909, 0.1679, 0.8533, 0.1287, 0.8229, 0.09066, 0.8315, 0.07386, 0.8621, 0.08923, 0.8918, 0.03176, 0.8321, 6.263e-05, 0.8893, 0.3057, 0.8418, 0.07386, 0.8621, 0.2528, 0.6876, 0.2093, 0.6052, 0.1427, 0.6786, 0.1922, 0.7494, 0.2093, 0.6052, 0.2528, 0.6876, 0.2682, 0.6086, 0.2666, 0.5628, 0.116, 0.7716, 0.09296, 0.7424, 0.09823, 0.7662, 0.0972, 0.7689, 0.09823, 0.7662, 0.09823, 0.7662, 0.0972, 0.7689, 0.0972, 0.7689, 0.09296, 0.7424, 0.09296, 0.7424, 0.09823, 0.7662, 0.09823, 0.7662, 0.0972, 0.7689, 0.09462, 0.7943, 0.1061, 0.7899, 0.1061, 0.7899, 0.0972, 0.7689, 0.01496, 0.3903, 0.02987, 0.6953, 0.02136, 0.5637, 0.01359, 0.4443, 6.188e-05, 0.08533, 0.01496, 0.3903, 0.01359, 0.4443, 0.005817, 0.325])
me_cylinder_004.materials.append(mat_active_material_index)
me_cylinder_004.use_remesh_preserve_volume = False
me_cylinder_004.use_remesh_preserve_attributes = False
me_cylinder_004.use_mirror_vertex_groups = False
me_cylinder_004.update()
me_plane_002 = bpy.data.meshes.new('Plane.002')
me_plane_002.from_pydata([(-1.0, -1.0, 0.0), (1.0, -1.0, 0.0), (-1.0, 1.0, 0.0), (1.0, 1.0, 0.0)], [], [(0, 1, 3, 2)])
_uv = me_plane_002.uv_layers.new(name='UVMap')
_uv.uv.foreach_set('vector', [0.0, 0.0, 1.0, 0.0, 1.0, 1.0, 0.0, 1.0])
me_plane_002.materials.append(mat_blue_2)
me_plane_002.use_remesh_fix_poles = True
me_plane_002.use_remesh_preserve_attributes = False
me_plane_002.use_mirror_x = True
me_plane_002.update()
me_plane_005 = bpy.data.meshes.new('Plane.005')
me_plane_005.from_pydata([(-1.0, -1.0, 0.0), (1.0, -1.0, 0.0), (-1.0, 1.0, 0.0), (1.0, 1.0, 0.0)], [], [(0, 1, 3, 2)])
_uv = me_plane_005.uv_layers.new(name='UVMap')
_uv.uv.foreach_set('vector', [0.0, 0.0, 1.0, 0.0, 1.0, 1.0, 0.0, 1.0])
me_plane_005.materials.append(mat_white_002)
me_plane_005.use_remesh_fix_poles = True
me_plane_005.use_remesh_preserve_attributes = False
me_plane_005.use_mirror_x = True
me_plane_005.update()
me_plane = bpy.data.meshes.new('Plane')
me_plane.from_pydata([(-1.0, -1.0, 0.0), (1.0, -1.0, 0.0), (-1.0, 1.0, 0.0), (1.0, 1.0, 0.0)], [], [(0, 1, 3, 2)])
_uv = me_plane.uv_layers.new(name='UVMap')
_uv.uv.foreach_set('vector', [0.0, 0.0, 1.0, 0.0, 1.0, 1.0, 0.0, 1.0])
me_plane.materials.append(mat_blue)
me_plane.use_remesh_fix_poles = True
me_plane.use_remesh_preserve_attributes = False
me_plane.use_mirror_x = True
me_plane.update()
me_cylinder_001 = bpy.data.meshes.new('Cylinder.001')
me_cylinder_001.from_pydata([(-0.2701, 0.8381, -1.161), (-0.6115, -0.5541, 1.077), (-0.7923, 0.2461, -0.8632), (-0.6983, 0.05317, 2.189), (-0.5443, 0.4246, 2.177), (-0.515, 0.2861, 2.952), (-0.3836, 0.4291, 3.324), (-0.263, 0.6094, 3.421), (-0.0501, 0.8436, 3.807), (-0.2848, 1.882, -4.715), (-0.4783, -0.4226, 2.401), (-0.6147, 0.5948, 1.019), (-0.6568, 0.4188, 1.951), (-0.6239, 0.5019, 2.05), (-0.7955, 0.05533, 1.558), (-0.6124, 0.4144, 1.524), (-1.383, 0.4396, 1.683), (-1.43, 0.5037, 1.339), (-0.5134, -0.1483, -1.99), (-0.6032, -0.4972, -0.6064), (-0.1313, -0.7762, -1.102), (-0.1104, -0.4888, -1.988), (-0.1361, -0.9093, -0.6615), (-0.03539, -1.39, -1.796), (-0.06877, 2.589, -5.752), (-0.1435, 2.334, -4.925), (-0.1674, 2.218, -4.881), (-0.05388, 2.737, -5.708), (-0.7609, 2.369, -5.442), (-0.7328, 2.551, -5.443), (-0.5274, 2.611, -5.806), (-1.129, 2.648, -6.033), (-0.451, 2.453, -5.222), (-0.3816, 2.517, -5.771), (-0.4456, 2.251, -5.241), (-0.1028, 2.621, -5.682), (-0.0921, 2.552, -5.653), (-0.4358, 2.706, -5.756), (-0.3262, 1.262, -2.792), (-0.2748, 0.2372, -3.367), (-0.6749, 0.4374, -2.187), (-0.1033, -0.2954, -2.418), (-0.8553, 0.07085, 0.2668), (-0.1326, -0.9068, 0.2146), (-0.424, -0.2856, 2.814), (-0.3311, 0.03118, 3.235), (-0.7252, 0.342, 1.056), (-0.4456, 0.4788, 2.709), (-0.3104, 0.6832, 3.238), (-0.1602, 0.584, 3.644), (-0.5214, 0.4064, 2.373), (-0.2098, 0.8077, 3.543), (-0.222, 0.3305, 3.477), (-0.1476, 0.8214, 3.44), (-0.606, 0.6393, -0.1877), (-0.4478, 0.9407, -3.03), (-0.6124, 0.3008, 1.521), (-0.6147, 0.4812, 1.016), (-1.43, 0.3901, 1.336), (-0.6568, 0.3052, 1.948), (-1.383, 0.3261, 1.68), (-0.2981, 1.05, -1.975), (0.2701, 0.8381, -1.161), (0.0, -0.8999, 1.097), (0.6115, -0.5541, 1.077), (0.7923, 0.2461, -0.8632), (0.0, 0.7744, 2.156), (0.6983, 0.05317, 2.189), (0.5443, 0.4246, 2.177), (0.515, 0.2861, 2.952), (0.3836, 0.4291, 3.324), (0.0, 0.843, 3.244), (0.263, 0.6094, 3.421), (0.0501, 0.8436, 3.807), (0.0, -0.2019, -2.812), (0.0, 0.5208, -3.947), (0.0, 1.847, -4.457), (0.2848, 1.882, -4.715), (0.0, 2.649, -5.749), (0.0, 0.7643, 2.538), (0.4783, -0.4226, 2.401), (0.0, -0.7303, 2.072), (0.6147, 0.5948, 1.019), (0.6568, 0.4188, 1.951), (0.6239, 0.5019, 2.05), (0.7955, 0.05533, 1.558), (0.0, 0.8436, 1.595), (0.6124, 0.4144, 1.524), (1.383, 0.4396, 1.683), (1.43, 0.5037, 1.339), (0.5134, -0.1483, -1.99), (0.0, -0.5366, -2.086), (0.0, -0.9172, -0.6579), (0.6032, -0.4972, -0.6064), (0.1313, -0.7762, -1.102), (0.1104, -0.4888, -1.988), (0.1361, -0.9093, -0.6615), (0.0, -1.506, -1.677), (0.0, -1.153, -2.074), (0.03539, -1.39, -1.796), (0.0, -1.649, -2.263), (0.0, 2.037, -5.405), (0.06877, 2.589, -5.752), (0.1435, 2.334, -4.925), (0.1674, 2.218, -4.881), (0.05388, 2.737, -5.708), (0.7609, 2.369, -5.442), (0.7328, 2.551, -5.443), (0.5274, 2.611, -5.806), (1.129, 2.648, -6.033), (0.451, 2.453, -5.222), (0.3816, 2.517, -5.771), (0.4456, 2.251, -5.241), (0.0, 2.741, -5.664), (0.1028, 2.621, -5.682), (0.0, 2.53, -5.752), (0.0921, 2.552, -5.653), (0.4358, 2.706, -5.756), (0.3262, 1.262, -2.792), (0.2748, 0.2372, -3.367), (0.6749, 0.4374, -2.187), (0.1033, -0.2954, -2.418), (0.8553, 0.07085, 0.2668), (0.1326, -0.9068, 0.2146), (0.0, -0.47, 2.842), (0.424, -0.2856, 2.814), (0.3311, 0.03118, 3.235), (0.0, 0.6841, 3.78), (0.0, 0.952, 3.66), (0.7252, 0.342, 1.056), (0.4456, 0.4788, 2.709), (0.3104, 0.6832, 3.238), (0.1602, 0.584, 3.644), (0.0, 0.5516, 0.09591), (0.5214, 0.4064, 2.373), (0.2098, 0.8077, 3.543), (0.222, 0.3305, 3.477), (0.1476, 0.8214, 3.44), (0.0, 0.2635, 3.521), (0.606, 0.6393, -0.1877), (0.4478, 0.9407, -3.03), (0.6124, 0.3008, 1.521), (0.6147, 0.4812, 1.016), (1.43, 0.3901, 1.336), (0.6568, 0.3052, 1.948), (1.383, 0.3261, 1.68), (0.2981, 1.05, -1.975), (0.0, 1.198, -2.177)], [], [(98, 100, 23), (13, 12, 4), (53, 48, 6), (81, 124, 10), (9, 39, 55), (37, 31, 29), (75, 74, 39), (11, 46, 15), (26, 76, 25), (1, 43, 63), (54, 42, 46), (40, 2, 0), (13, 66, 86), (74, 91, 41), (13, 17, 16), (45, 5, 44), (49, 8, 51), (74, 41, 39), (100, 97, 23), (22, 20, 23), (22, 23, 97), (76, 113, 25), (92, 22, 97), (27, 36, 33), (76, 26, 9), (27, 33, 37), (79, 66, 13, 4, 50, 47), (32, 37, 29), (32, 25, 37), (86, 133, 11), (78, 27, 113), (33, 28, 31), (51, 7, 49), (26, 25, 32), (49, 127, 8), (31, 30, 33), (32, 29, 28), (38, 76, 9), (37, 33, 30), (24, 115, 35), (34, 33, 36), (35, 36, 27), (29, 31, 28), (91, 21, 41), (40, 0, 61, 38), (12, 15, 46, 14, 3, 50, 4), (51, 8, 128), (49, 138, 127), (128, 8, 127), (40, 38, 55), (49, 52, 138), (128, 71, 51), (6, 7, 53), (51, 53, 7), (44, 10, 124), (10, 3, 14, 1), (34, 28, 33), (21, 20, 18), (54, 133, 0), (49, 7, 52), (21, 18, 41), (52, 6, 45), (19, 42, 2), (39, 40, 55), (38, 9, 55), (75, 39, 101), (56, 59, 60), (43, 22, 92, 63), (27, 78, 115, 24, 35), (124, 138, 52, 45, 44), (53, 71, 48), (9, 35, 115, 101, 39), (41, 18, 40, 39), (1, 14, 46, 42), (10, 1, 63, 81), (11, 17, 13, 86), (59, 56, 15, 12), (2, 40, 18, 20, 19), (5, 45, 6, 48, 47), (2, 42, 54, 0), (21, 91, 98, 23), (20, 21, 23), (37, 25, 113, 27), (36, 35, 9, 26, 34), (32, 28, 34, 26), (31, 37, 30), (57, 11, 15, 56), (54, 46, 11, 133), (6, 52, 7), (51, 71, 53), (44, 5, 47, 50, 3, 10), (79, 47, 48, 71), (43, 1, 42, 19), (19, 20, 22, 43), (56, 60, 58, 57), (58, 60, 16, 17), (57, 58, 17, 11), (16, 60, 59, 12, 13), (147, 61, 0, 133), (76, 38, 61, 147), (98, 99, 100), (84, 68, 83), (137, 70, 131), (81, 80, 124), (77, 140, 119), (117, 107, 109), (75, 119, 74), (82, 87, 129), (104, 103, 76), (64, 63, 123), (139, 129, 122), (120, 62, 65), (84, 86, 66), (74, 121, 91), (84, 88, 89), (126, 125, 69), (132, 135, 73), (74, 119, 121), (100, 99, 97), (96, 99, 94), (96, 97, 99), (76, 103, 113), (92, 97, 96), (105, 111, 116), (76, 77, 104), (105, 117, 111), (79, 130, 134, 68, 84, 66), (110, 107, 117), (110, 117, 103), (86, 82, 133), (78, 113, 105), (111, 109, 106), (135, 132, 72), (104, 110, 103), (132, 73, 127), (109, 111, 108), (110, 106, 107), (118, 77, 76), (117, 108, 111), (102, 114, 115), (112, 116, 111), (114, 105, 116), (107, 106, 109), (91, 121, 95), (120, 118, 146, 62), (83, 68, 134, 67, 85, 129, 87), (135, 128, 73), (132, 127, 138), (128, 127, 73), (120, 140, 118), (132, 138, 136), (128, 135, 71), (70, 137, 72), (135, 72, 137), (125, 124, 80), (80, 64, 85, 67), (112, 111, 106), (95, 90, 94), (139, 62, 133), (132, 136, 72), (95, 121, 90), (136, 126, 70), (93, 65, 122), (119, 140, 120), (118, 140, 77), (75, 101, 119), (141, 145, 144), (123, 63, 92, 96), (105, 114, 102, 115, 78), (124, 125, 126, 136, 138), (137, 131, 71), (77, 119, 101, 115, 114), (121, 119, 120, 90), (64, 122, 129, 85), (80, 81, 63, 64), (82, 86, 84, 89), (144, 83, 87, 141), (65, 93, 94, 90, 120), (69, 130, 131, 70, 126), (65, 62, 139, 122), (95, 99, 98, 91), (94, 99, 95), (117, 105, 113, 103), (116, 112, 104, 77, 114), (110, 104, 112, 106), (109, 108, 117), (142, 141, 87, 82), (139, 133, 82, 129), (70, 72, 136), (135, 137, 71), (125, 80, 67, 134, 130, 69), (79, 71, 131, 130), (123, 93, 122, 64), (93, 123, 96, 94), (141, 142, 143, 145), (143, 89, 88, 145), (142, 82, 89, 143), (88, 84, 83, 144, 145), (147, 133, 62, 146), (76, 147, 146, 118)])
_uv = me_cylinder_001.uv_layers.new(name='UVMap')
_uv.uv.foreach_set('vector', [0.3268, 0.4737, 0.3807, 0.4696, 0.3433, 0.5096, 0.09462, 0.7943, 0.1061, 0.7899, 0.09367, 0.8118, 0.3439, 0.8666, 0.3057, 0.8418, 0.2927, 0.7752, 0.2234, 0.8389, 0.1945, 0.9134, 0.1679, 0.8533, 0.06088, 0.07743, 0.2146, 0.2927, 0.09759, 0.3121, 0.03048, 0.01691, 0.03032, 0.01161, 0.0322, 0.02024, 0.2001, 0.2125, 0.2554, 0.3689, 0.2146, 0.2927, 0.09296, 0.7424, 0.1174, 0.7454, 0.116, 0.7716, 0.03293, 0.04589, 6.188e-05, 0.08533, 0.02697, 0.04212, 0.1922, 0.7494, 0.2528, 0.6876, 0.2483, 0.7625, 0.09386, 0.6309, 0.1427, 0.6786, 0.1174, 0.7454, 0.1407, 0.4323, 0.1212, 0.5857, 0.02136, 0.5637, 0.09462, 0.7943, 0.045, 0.8052, 0.043, 0.7767, 0.2554, 0.3689, 0.2702, 0.4566, 0.2494, 0.4171, 0.09462, 0.7943, 0.09823, 0.7662, 0.0972, 0.7689, 0.1123, 0.9352, 0.08923, 0.8918, 0.1512, 0.8909, 0.4015, 0.7511, 0.4773, 0.8009, 0.4097, 0.8332, 0.2554, 0.3689, 0.2494, 0.4171, 0.2146, 0.2927, 0.3807, 0.4696, 0.3534, 0.5252, 0.3433, 0.5096, 0.2682, 0.6086, 0.2666, 0.5628, 0.3433, 0.5096, 0.2682, 0.6086, 0.3433, 0.5096, 0.3534, 0.5252, 6.188e-05, 0.08533, 0.0213, 0.009923, 0.02697, 0.04212, 0.2799, 0.614, 0.2682, 0.6086, 0.3534, 0.5252, 0.02692, 0.009822, 0.03685, 0.01146, 0.03173, 0.01646, 6.188e-05, 0.08533, 0.03293, 0.04589, 0.06088, 0.07743, 0.02692, 0.009822, 0.03173, 0.01646, 0.03048, 0.01691, 0.03176, 0.8321, 0.045, 0.8052, 0.09462, 0.7943, 0.09367, 0.8118, 0.09066, 0.8315, 0.07386, 0.8621, 0.03154, 0.0264, 0.03048, 0.01691, 0.0322, 0.02024, 0.03154, 0.0264, 0.02697, 0.04212, 0.03048, 0.01691, 0.043, 0.7767, 0.02987, 0.6953, 0.09296, 0.7424, 0.02798, 0.003311, 0.02692, 0.009822, 0.0213, 0.009923, 0.03173, 0.01646, 0.03107, 0.02021, 0.03032, 0.01161, 0.4097, 0.8332, 0.3425, 0.798, 0.4015, 0.7511, 0.03293, 0.04589, 0.02697, 0.04212, 0.03154, 0.0264, 0.4015, 0.7511, 0.4661, 0.7405, 0.4773, 0.8009, 0.03032, 0.01161, 0.03119, 0.01724, 0.03173, 0.01646, 0.03154, 0.0264, 0.0322, 0.02024, 0.03107, 0.02021, 0.005817, 0.325, 6.188e-05, 0.08533, 0.06088, 0.07743, 0.03048, 0.01691, 0.03173, 0.01646, 0.03119, 0.01724, 0.03439, 0.005169, 0.03745, 0.0006935, 0.0356, 0.009182, 0.03155, 0.02668, 0.03173, 0.01646, 0.03685, 0.01146, 0.0356, 0.009182, 0.03685, 0.01146, 0.02692, 0.009822, 0.0322, 0.02024, 0.03032, 0.01161, 0.03107, 0.02021, 0.2702, 0.4566, 0.2585, 0.4679, 0.2494, 0.4171, 0.1407, 0.4323, 0.02136, 0.5637, 0.01359, 0.4443, 0.005817, 0.325, 0.1061, 0.7899, 0.116, 0.7716, 0.1174, 0.7454, 0.1395, 0.7769, 0.1287, 0.8229, 0.09066, 0.8315, 0.09367, 0.8118, 0.4097, 0.8332, 0.4773, 0.8009, 0.4816, 0.862, 0.4015, 0.7511, 0.3634, 0.6565, 0.4661, 0.7405, 0.4816, 0.862, 0.4773, 0.8009, 0.4661, 0.7405, 0.1407, 0.4323, 0.005817, 0.325, 0.09759, 0.3121, 0.4015, 0.7511, 0.3186, 0.7143, 0.3634, 0.6565, 0.4816, 0.862, 0.3796, 0.9309, 0.4097, 0.8332, 0.2927, 0.7752, 0.3425, 0.798, 0.3439, 0.8666, 0.4097, 0.8332, 0.3439, 0.8666, 0.3425, 0.798, 0.1512, 0.8909, 0.1679, 0.8533, 0.1945, 0.9134, 0.1679, 0.8533, 0.1287, 0.8229, 0.1395, 0.7769, 0.1922, 0.7494, 0.03155, 0.02668, 0.03107, 0.02021, 0.03173, 0.01646, 0.2585, 0.4679, 0.2666, 0.5628, 0.2025, 0.4642, 0.09386, 0.6309, 0.02987, 0.6953, 0.02136, 0.5637, 0.4015, 0.7511, 0.3425, 0.798, 0.3186, 0.7143, 0.2585, 0.4679, 0.2025, 0.4642, 0.2494, 0.4171, 0.3186, 0.7143, 0.06077, 0.9307, 0.1123, 0.9352, 0.2093, 0.6052, 0.1427, 0.6786, 0.1212, 0.5857, 0.2146, 0.2927, 0.1407, 0.4323, 0.09759, 0.3121, 0.005817, 0.325, 0.06088, 0.07743, 0.09759, 0.3121, 0.2001, 0.2125, 0.2146, 0.2927, 0.06526, 0.01355, 0.116, 0.7716, 0.1061, 0.7899, 0.0972, 0.7689, 0.2528, 0.6876, 0.2682, 0.6086, 0.2799, 0.614, 0.2483, 0.7625, 0.02692, 0.009822, 0.02798, 0.003311, 0.03745, 0.0006935, 0.03439, 0.005169, 0.0356, 0.009182, 0.1945, 0.9134, 0.3634, 0.6565, 0.3186, 0.7143, 0.1123, 0.9352, 0.1512, 0.8909, 0.3439, 0.8666, 6.263e-05, 0.8893, 0.3057, 0.8418, 0.06088, 0.07743, 0.0356, 0.009182, 0.03745, 0.0006935, 0.06526, 0.01355, 0.2146, 0.2927, 0.2494, 0.4171, 0.2025, 0.4642, 0.1407, 0.4323, 0.2146, 0.2927, 0.1922, 0.7494, 0.1395, 0.7769, 0.1174, 0.7454, 0.1427, 0.6786, 0.1679, 0.8533, 0.1922, 0.7494, 0.2483, 0.7625, 0.2234, 0.8389, 0.09296, 0.7424, 0.09823, 0.7662, 0.09462, 0.7943, 0.043, 0.7767, 0.1061, 0.7899, 0.116, 0.7716, 0.116, 0.7716, 0.1061, 0.7899, 0.1212, 0.5857, 0.1407, 0.4323, 0.2025, 0.4642, 0.2666, 0.5628, 0.2093, 0.6052, 0.08923, 0.8918, 0.1123, 0.9352, 0.06077, 0.9307, 0.03593, 0.9127, 0.07386, 0.8621, 0.1212, 0.5857, 0.1427, 0.6786, 0.09386, 0.6309, 0.02136, 0.5637, 0.2585, 0.4679, 0.2702, 0.4566, 0.3268, 0.4737, 0.3433, 0.5096, 0.2666, 0.5628, 0.2585, 0.4679, 0.3433, 0.5096, 0.03048, 0.01691, 0.02697, 0.04212, 0.0213, 0.009923, 0.02692, 0.009822, 0.03685, 0.01146, 0.0356, 0.009182, 0.06088, 0.07743, 0.03293, 0.04589, 0.03155, 0.02668, 0.03154, 0.0264, 0.03107, 0.02021, 0.03155, 0.02668, 0.03293, 0.04589, 0.03032, 0.01161, 0.03048, 0.01691, 0.03119, 0.01724, 0.09296, 0.7424, 0.09296, 0.7424, 0.116, 0.7716, 0.116, 0.7716, 0.09386, 0.6309, 0.1174, 0.7454, 0.09296, 0.7424, 0.02987, 0.6953, 0.2927, 0.7752, 0.3186, 0.7143, 0.3425, 0.798, 0.4097, 0.8332, 0.3796, 0.9309, 0.3439, 0.8666, 0.1512, 0.8909, 0.08923, 0.8918, 0.07386, 0.8621, 0.09066, 0.8315, 0.1287, 0.8229, 0.1679, 0.8533, 0.03176, 0.8321, 0.07386, 0.8621, 0.3057, 0.8418, 6.263e-05, 0.8893, 0.2528, 0.6876, 0.1922, 0.7494, 0.1427, 0.6786, 0.2093, 0.6052, 0.2093, 0.6052, 0.2666, 0.5628, 0.2682, 0.6086, 0.2528, 0.6876, 0.116, 0.7716, 0.0972, 0.7689, 0.09823, 0.7662, 0.09296, 0.7424, 0.09823, 0.7662, 0.0972, 0.7689, 0.0972, 0.7689, 0.09823, 0.7662, 0.09296, 0.7424, 0.09823, 0.7662, 0.09823, 0.7662, 0.09296, 0.7424, 0.0972, 0.7689, 0.0972, 0.7689, 0.1061, 0.7899, 0.1061, 0.7899, 0.09462, 0.7943, 0.01496, 0.3903, 0.01359, 0.4443, 0.02136, 0.5637, 0.02987, 0.6953, 6.188e-05, 0.08533, 0.005817, 0.325, 0.01359, 0.4443, 0.01496, 0.3903, 0.3268, 0.4737, 0.3433, 0.5096, 0.3807, 0.4696, 0.09462, 0.7943, 0.09367, 0.8118, 0.1061, 0.7899, 0.3439, 0.8666, 0.2927, 0.7752, 0.3057, 0.8418, 0.2234, 0.8389, 0.1679, 0.8533, 0.1945, 0.9134, 0.06088, 0.07743, 0.09759, 0.3121, 0.2146, 0.2927, 0.03048, 0.01691, 0.0322, 0.02024, 0.03032, 0.01161, 0.2001, 0.2125, 0.2146, 0.2927, 0.2554, 0.3689, 0.09296, 0.7424, 0.116, 0.7716, 0.1174, 0.7454, 0.03293, 0.04589, 0.02697, 0.04212, 6.188e-05, 0.08533, 0.1922, 0.7494, 0.2483, 0.7625, 0.2528, 0.6876, 0.09386, 0.6309, 0.1174, 0.7454, 0.1427, 0.6786, 0.1407, 0.4323, 0.02136, 0.5637, 0.1212, 0.5857, 0.09462, 0.7943, 0.043, 0.7767, 0.045, 0.8052, 0.2554, 0.3689, 0.2494, 0.4171, 0.2702, 0.4566, 0.09462, 0.7943, 0.0972, 0.7689, 0.09823, 0.7662, 0.1123, 0.9352, 0.1512, 0.8909, 0.08923, 0.8918, 0.4015, 0.7511, 0.4097, 0.8332, 0.4773, 0.8009, 0.2554, 0.3689, 0.2146, 0.2927, 0.2494, 0.4171, 0.3807, 0.4696, 0.3433, 0.5096, 0.3534, 0.5252, 0.2682, 0.6086, 0.3433, 0.5096, 0.2666, 0.5628, 0.2682, 0.6086, 0.3534, 0.5252, 0.3433, 0.5096, 6.188e-05, 0.08533, 0.02697, 0.04212, 0.0213, 0.009923, 0.2799, 0.614, 0.3534, 0.5252, 0.2682, 0.6086, 0.02692, 0.009822, 0.03173, 0.01646, 0.03685, 0.01146, 6.188e-05, 0.08533, 0.06088, 0.07743, 0.03293, 0.04589, 0.02692, 0.009822, 0.03048, 0.01691, 0.03173, 0.01646, 0.03176, 0.8321, 0.07386, 0.8621, 0.09066, 0.8315, 0.09367, 0.8118, 0.09462, 0.7943, 0.045, 0.8052, 0.03154, 0.0264, 0.0322, 0.02024, 0.03048, 0.01691, 0.03154, 0.0264, 0.03048, 0.01691, 0.02697, 0.04212, 0.043, 0.7767, 0.09296, 0.7424, 0.02987, 0.6953, 0.02798, 0.003311, 0.0213, 0.009923, 0.02692, 0.009822, 0.03173, 0.01646, 0.03032, 0.01161, 0.03107, 0.02021, 0.4097, 0.8332, 0.4015, 0.7511, 0.3425, 0.798, 0.03293, 0.04589, 0.03154, 0.0264, 0.02697, 0.04212, 0.4015, 0.7511, 0.4773, 0.8009, 0.4661, 0.7405, 0.03032, 0.01161, 0.03173, 0.01646, 0.03119, 0.01724, 0.03154, 0.0264, 0.03107, 0.02021, 0.0322, 0.02024, 0.005817, 0.325, 0.06088, 0.07743, 6.188e-05, 0.08533, 0.03048, 0.01691, 0.03119, 0.01724, 0.03173, 0.01646, 0.03439, 0.005169, 0.0356, 0.009182, 0.03745, 0.0006935, 0.03155, 0.02668, 0.03685, 0.01146, 0.03173, 0.01646, 0.0356, 0.009182, 0.02692, 0.009822, 0.03685, 0.01146, 0.0322, 0.02024, 0.03107, 0.02021, 0.03032, 0.01161, 0.2702, 0.4566, 0.2494, 0.4171, 0.2585, 0.4679, 0.1407, 0.4323, 0.005817, 0.325, 0.01359, 0.4443, 0.02136, 0.5637, 0.1061, 0.7899, 0.09367, 0.8118, 0.09066, 0.8315, 0.1287, 0.8229, 0.1395, 0.7769, 0.1174, 0.7454, 0.116, 0.7716, 0.4097, 0.8332, 0.4816, 0.862, 0.4773, 0.8009, 0.4015, 0.7511, 0.4661, 0.7405, 0.3634, 0.6565, 0.4816, 0.862, 0.4661, 0.7405, 0.4773, 0.8009, 0.1407, 0.4323, 0.09759, 0.3121, 0.005817, 0.325, 0.4015, 0.7511, 0.3634, 0.6565, 0.3186, 0.7143, 0.4816, 0.862, 0.4097, 0.8332, 0.3796, 0.9309, 0.2927, 0.7752, 0.3439, 0.8666, 0.3425, 0.798, 0.4097, 0.8332, 0.3425, 0.798, 0.3439, 0.8666, 0.1512, 0.8909, 0.1945, 0.9134, 0.1679, 0.8533, 0.1679, 0.8533, 0.1922, 0.7494, 0.1395, 0.7769, 0.1287, 0.8229, 0.03155, 0.02668, 0.03173, 0.01646, 0.03107, 0.02021, 0.2585, 0.4679, 0.2025, 0.4642, 0.2666, 0.5628, 0.09386, 0.6309, 0.02136, 0.5637, 0.02987, 0.6953, 0.4015, 0.7511, 0.3186, 0.7143, 0.3425, 0.798, 0.2585, 0.4679, 0.2494, 0.4171, 0.2025, 0.4642, 0.3186, 0.7143, 0.1123, 0.9352, 0.06077, 0.9307, 0.2093, 0.6052, 0.1212, 0.5857, 0.1427, 0.6786, 0.2146, 0.2927, 0.09759, 0.3121, 0.1407, 0.4323, 0.005817, 0.325, 0.09759, 0.3121, 0.06088, 0.07743, 0.2001, 0.2125, 0.06526, 0.01355, 0.2146, 0.2927, 0.116, 0.7716, 0.0972, 0.7689, 0.1061, 0.7899, 0.2528, 0.6876, 0.2483, 0.7625, 0.2799, 0.614, 0.2682, 0.6086, 0.02692, 0.009822, 0.0356, 0.009182, 0.03439, 0.005169, 0.03745, 0.0006935, 0.02798, 0.003311, 0.1945, 0.9134, 0.1512, 0.8909, 0.1123, 0.9352, 0.3186, 0.7143, 0.3634, 0.6565, 0.3439, 0.8666, 0.3057, 0.8418, 6.263e-05, 0.8893, 0.06088, 0.07743, 0.2146, 0.2927, 0.06526, 0.01355, 0.03745, 0.0006935, 0.0356, 0.009182, 0.2494, 0.4171, 0.2146, 0.2927, 0.1407, 0.4323, 0.2025, 0.4642, 0.1922, 0.7494, 0.1427, 0.6786, 0.1174, 0.7454, 0.1395, 0.7769, 0.1679, 0.8533, 0.2234, 0.8389, 0.2483, 0.7625, 0.1922, 0.7494, 0.09296, 0.7424, 0.043, 0.7767, 0.09462, 0.7943, 0.09823, 0.7662, 0.1061, 0.7899, 0.1061, 0.7899, 0.116, 0.7716, 0.116, 0.7716, 0.1212, 0.5857, 0.2093, 0.6052, 0.2666, 0.5628, 0.2025, 0.4642, 0.1407, 0.4323, 0.08923, 0.8918, 0.07386, 0.8621, 0.03593, 0.9127, 0.06077, 0.9307, 0.1123, 0.9352, 0.1212, 0.5857, 0.02136, 0.5637, 0.09386, 0.6309, 0.1427, 0.6786, 0.2585, 0.4679, 0.3433, 0.5096, 0.3268, 0.4737, 0.2702, 0.4566, 0.2666, 0.5628, 0.3433, 0.5096, 0.2585, 0.4679, 0.03048, 0.01691, 0.02692, 0.009822, 0.0213, 0.009923, 0.02697, 0.04212, 0.03685, 0.01146, 0.03155, 0.02668, 0.03293, 0.04589, 0.06088, 0.07743, 0.0356, 0.009182, 0.03154, 0.0264, 0.03293, 0.04589, 0.03155, 0.02668, 0.03107, 0.02021, 0.03032, 0.01161, 0.03119, 0.01724, 0.03048, 0.01691, 0.09296, 0.7424, 0.116, 0.7716, 0.116, 0.7716, 0.09296, 0.7424, 0.09386, 0.6309, 0.02987, 0.6953, 0.09296, 0.7424, 0.1174, 0.7454, 0.2927, 0.7752, 0.3425, 0.798, 0.3186, 0.7143, 0.4097, 0.8332, 0.3439, 0.8666, 0.3796, 0.9309, 0.1512, 0.8909, 0.1679, 0.8533, 0.1287, 0.8229, 0.09066, 0.8315, 0.07386, 0.8621, 0.08923, 0.8918, 0.03176, 0.8321, 6.263e-05, 0.8893, 0.3057, 0.8418, 0.07386, 0.8621, 0.2528, 0.6876, 0.2093, 0.6052, 0.1427, 0.6786, 0.1922, 0.7494, 0.2093, 0.6052, 0.2528, 0.6876, 0.2682, 0.6086, 0.2666, 0.5628, 0.116, 0.7716, 0.09296, 0.7424, 0.09823, 0.7662, 0.0972, 0.7689, 0.09823, 0.7662, 0.09823, 0.7662, 0.0972, 0.7689, 0.0972, 0.7689, 0.09296, 0.7424, 0.09296, 0.7424, 0.09823, 0.7662, 0.09823, 0.7662, 0.0972, 0.7689, 0.09462, 0.7943, 0.1061, 0.7899, 0.1061, 0.7899, 0.0972, 0.7689, 0.01496, 0.3903, 0.02987, 0.6953, 0.02136, 0.5637, 0.01359, 0.4443, 6.188e-05, 0.08533, 0.01496, 0.3903, 0.01359, 0.4443, 0.005817, 0.325])
me_cylinder_001.materials.append(mat_active_material_index_001)
me_cylinder_001.use_remesh_preserve_volume = False
me_cylinder_001.use_remesh_preserve_attributes = False
me_cylinder_001.use_mirror_vertex_groups = False
me_cylinder_001.update()

# ---- objects
ob_camera = bpy.data.objects.new('Camera', cam_camera)
ob_clouds = bpy.data.objects.new('clouds', me_clouds)
ob_end = bpy.data.objects.new('end', me_end)
ob_gradiant = bpy.data.objects.new('gradiant', me_gradiant)
ob_lines = bpy.data.objects.new('lines', me_lines)
ob_stars = bpy.data.objects.new('stars', me_stars)
ob_sun = bpy.data.objects.new('sun', me_sun)
ob_img_1904 = bpy.data.objects.new('IMG_1904', me_img_1904)
ob_sun_1 = bpy.data.objects.new('Sun', light_sun)
ob_frame0002 = bpy.data.objects.new('frame0002', me_frame0002)
ob_cylinder_003 = bpy.data.objects.new('Cylinder.003', me_cylinder_004)
ob_light_ocean = bpy.data.objects.new('Light_Ocean', me_plane_002)
ob_white_ocean = bpy.data.objects.new('White_Ocean', me_plane_005)
ob_dark_ocean = bpy.data.objects.new('Dark_Ocean', me_plane)
ob_cylinder_001 = bpy.data.objects.new('Cylinder.001', me_cylinder_001)

# ---- transforms, parenting, visibility, modifiers, constraints
ob_camera.location = (0.0, -26.58, 5.301)
ob_camera.rotation_euler = (1.571, 0.0, 0.0)
ob_camera.lock_rotations_4d = False
ob_camera.empty_display_type = 'ARROWS'
ob_camera.color = (0.0, 0.0, 0.0, 0.0)
ob_camera.display_type = 'WIRE'
ob_camera.lineart.crease_threshold = 0.0
ob_clouds.location = (-9.24, 48.54, 20.31)
ob_clouds.rotation_euler = (1.571, 0.0, 0.0)
ob_clouds.scale = (40.55, 40.55, 40.55)
ob_clouds.lineart.crease_threshold = 0.0
ob_end.location = (0.0, 40.36, 27.42)
ob_end.rotation_euler = (1.571, 0.0, 0.0)
ob_end.scale = (37.83, 37.83, 37.83)
ob_end.lineart.crease_threshold = 0.0
ob_gradiant.location = (0.0, 56.82, 17.05)
ob_gradiant.rotation_euler = (1.571, 0.0, 0.0)
ob_gradiant.scale = (61.86, 61.86, 61.86)
ob_gradiant.lineart.crease_threshold = 0.0
ob_lines.location = (1.663, 52.41, 13.59)
ob_lines.rotation_euler = (1.571, 0.0, 0.0)
ob_lines.scale = (40.55, 40.55, 40.55)
ob_lines.lineart.crease_threshold = 0.0
ob_stars.location = (0.1778, 44.17, 14.96)
ob_stars.rotation_euler = (1.571, 0.0, 0.0)
ob_stars.scale = (39.55, 39.55, 39.55)
ob_stars.lineart.crease_threshold = 0.0
ob_sun.location = (0.0, 40.67, 8.947)
ob_sun.rotation_euler = (1.571, 0.0, 0.0)
ob_sun.scale = (37.83, 37.83, 37.83)
ob_sun.lineart.crease_threshold = 0.0
ob_img_1904.location = (0.0, -25.27, 22.21)
ob_img_1904.rotation_euler = (1.571, 0.0, 0.0)
ob_img_1904.hide_viewport = True
ob_img_1904.hide_render = True
ob_img_1904.lineart.crease_threshold = 0.0
ob_sun_1.location = (0.0, 0.0, 0.0)
ob_sun_1.rotation_euler = (-0.02832, -0.5211, 6.571)
ob_sun_1.lineart.crease_threshold = 0.0
ob_frame0002.location = (-0.04146, 2.903, 4.219)
ob_frame0002.rotation_euler = (1.571, 0.0, 0.0)
ob_frame0002.scale = (11.97, 11.97, 11.97)
ob_frame0002.lineart.crease_threshold = 0.0
ob_cylinder_003.location = (6.913, 9.62, 1.29)
ob_cylinder_003.rotation_euler = (-1.597, -1.021e-08, 0.23)
ob_cylinder_003.scale = (1.108, 1.108, 1.108)
ob_cylinder_003.lineart.crease_threshold = 0.0
ob_light_ocean.location = (-42.0, 0.0, 0.05817)
ob_light_ocean.scale = (0.7986, 0.7986, 0.7986)
ob_light_ocean.lineart.crease_threshold = 0.0
ob_light_ocean.use_mesh_mirror_x = True
_m = ob_light_ocean.modifiers.new('Ocean', 'OCEAN')
_m.size = 0.95
_m.repeat_x = 3
_m.repeat_y = 3
_m.spatial_size = 45
_m.wind_velocity = 9.5
_m.wave_direction = 2.531
_m.choppiness = 2.5
_m.random_seed = 5
_m.filepath = 'C:/Users/Diyanka/AppData/Local/Temp/blender_a12644/cache_ocean'
ob_white_ocean.location = (-42.0, 0.0, -0.3578)
ob_white_ocean.scale = (0.7986, 0.7986, 1.09)
ob_white_ocean.lineart.crease_threshold = 0.0
ob_white_ocean.use_mesh_mirror_x = True
_m = ob_white_ocean.modifiers.new('Ocean', 'OCEAN')
_m.size = 0.95
_m.repeat_x = 3
_m.repeat_y = 3
_m.spatial_size = 45
_m.wind_velocity = 4.0
_m.wave_direction = 0.5341
_m.choppiness = 3.91
_m.random_seed = 7
_m.filepath = 'C:/Users/Diyanka/AppData/Local/Temp/blender_a12644/cache_ocean'
ob_dark_ocean.location = (-42.0, 0.0, 0.05817)
ob_dark_ocean.scale = (0.7986, 0.7986, 0.7986)
ob_dark_ocean.lineart.crease_threshold = 0.0
ob_dark_ocean.use_mesh_mirror_x = True
_m = ob_dark_ocean.modifiers.new('Ocean', 'OCEAN')
_m.size = 0.95
_m.repeat_x = 3
_m.repeat_y = 3
_m.spatial_size = 45
_m.wind_velocity = 9.5
_m.wave_direction = 0.5341
_m.choppiness = 2.5
_m.random_seed = 4
_m.filepath = 'C:/Users/Diyanka/AppData/Local/Temp/blender_a12644/cache_ocean'
ob_cylinder_001.location = (-6.777, 0.0, 0.3194)
ob_cylinder_001.rotation_euler = (-1.597, -2.428e-10, 0.0)
ob_cylinder_001.scale = (0.7999, 0.7999, 0.7999)
ob_cylinder_001.lineart.crease_threshold = 0.0

# ---- collection membership
col_collection.objects.link(ob_camera)
col_collection.objects.link(ob_clouds)
col_collection.objects.link(ob_end)
col_collection.objects.link(ob_gradiant)
col_collection.objects.link(ob_lines)
col_collection.objects.link(ob_stars)
col_collection.objects.link(ob_sun)
col_collection.objects.link(ob_img_1904)
col_collection.objects.link(ob_sun_1)
col_collection.objects.link(ob_frame0002)
col_dolphin_main.objects.link(ob_cylinder_003)
col_ocean_main.objects.link(ob_light_ocean)
col_ocean_main.objects.link(ob_white_ocean)
col_ocean_main.objects.link(ob_dark_ocean)
col_dolphin_main_001.objects.link(ob_cylinder_001)

# ---- scene / render settings (as saved in the file)
scene.camera = ob_camera
scene.frame_start = 1; scene.frame_end = 530; scene.frame_set(0)
scene.render.engine = 'BLENDER_EEVEE_NEXT'
scene.render.image_settings.file_format = 'FFMPEG'
scene.render.image_settings.color_mode = 'RGB'
scene.cycles.use_denoising = False
scene.cycles.samples = 128
scene.cycles.sampling_pattern = 'TABULATED_SOBOL'
scene.cycles.use_adaptive_sampling = False
scene.cycles.use_light_tree = False
scene.eevee.use_gtao = True
scene.view_settings.view_transform = 'Filmic'
bpy.context.view_layer.update()
